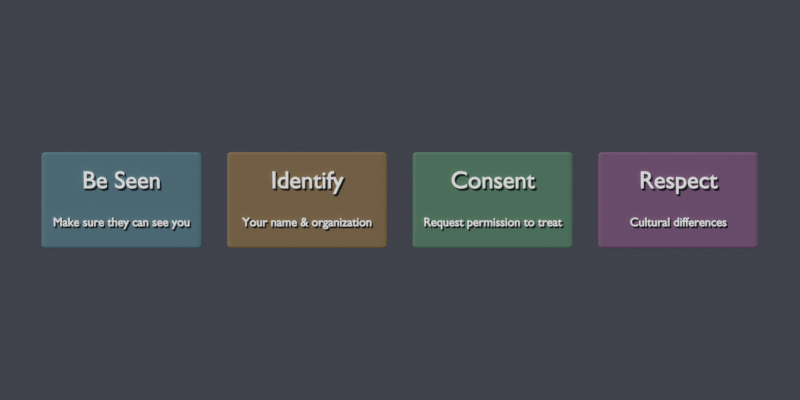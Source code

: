 # Source: approaching-survivor.blend  (saved by Blender 5.1.30; exported with 4.5.12 LTS)
import bpy
from mathutils import Matrix  # noqa: F401  (used for matrix-valued properties, if any)

bpy.ops.wm.read_factory_settings(use_empty=True)
scene = bpy.context.scene
scene.name = 'Scene'

# ---- materials (node trees are filled in below, after node groups)
mat_card_0_mat = bpy.data.materials.new('card_0_mat')
mat_white_text = bpy.data.materials.new('white_text')
mat_card_1_mat = bpy.data.materials.new('card_1_mat')
mat_card_2_mat = bpy.data.materials.new('card_2_mat')
mat_card_3_mat = bpy.data.materials.new('card_3_mat')

# ---- material node trees
mat_card_0_mat.use_nodes = True; mat_card_0_mat.node_tree.nodes.clear()
_N = mat_card_0_mat.node_tree.nodes; _L = mat_card_0_mat.node_tree.links
n0 = _N.new('ShaderNodeBsdfPrincipled'); n0.name = 'Principled BSDF'; n0.location = (-200, 100)
n0.inputs[0].default_value = (0.08, 0.18, 0.22, 1.0)
n0.inputs[2].default_value = 0.55
n0.inputs[27].default_value = (0.2, 0.45, 0.55, 1.0)
n1 = _N.new('ShaderNodeOutputMaterial'); n1.name = 'Material Output'; n1.location = (200, 100)
_L.new(n0.outputs[0], n1.inputs[0])
n1.is_active_output = True
mat_white_text.use_nodes = True; mat_white_text.node_tree.nodes.clear()
_N = mat_white_text.node_tree.nodes; _L = mat_white_text.node_tree.links
n0 = _N.new('ShaderNodeBsdfPrincipled'); n0.name = 'Principled BSDF'; n0.location = (-200, 100)
n0.inputs[0].default_value = (0.97, 0.97, 0.95, 1.0)
n0.inputs[2].default_value = 0.3
n1 = _N.new('ShaderNodeOutputMaterial'); n1.name = 'Material Output'; n1.location = (200, 100)
_L.new(n0.outputs[0], n1.inputs[0])
n1.is_active_output = True
mat_card_1_mat.use_nodes = True; mat_card_1_mat.node_tree.nodes.clear()
_N = mat_card_1_mat.node_tree.nodes; _L = mat_card_1_mat.node_tree.links
n0 = _N.new('ShaderNodeBsdfPrincipled'); n0.name = 'Principled BSDF'; n0.location = (-200, 100)
n0.inputs[0].default_value = (0.22, 0.14, 0.06, 1.0)
n0.inputs[2].default_value = 0.55
n0.inputs[27].default_value = (0.55, 0.35, 0.15, 1.0)
n1 = _N.new('ShaderNodeOutputMaterial'); n1.name = 'Material Output'; n1.location = (200, 100)
_L.new(n0.outputs[0], n1.inputs[0])
n1.is_active_output = True
mat_card_2_mat.use_nodes = True; mat_card_2_mat.node_tree.nodes.clear()
_N = mat_card_2_mat.node_tree.nodes; _L = mat_card_2_mat.node_tree.links
n0 = _N.new('ShaderNodeBsdfPrincipled'); n0.name = 'Principled BSDF'; n0.location = (-200, 100)
n0.inputs[0].default_value = (0.08, 0.2, 0.12, 1.0)
n0.inputs[2].default_value = 0.55
n0.inputs[27].default_value = (0.2, 0.5, 0.3, 1.0)
n1 = _N.new('ShaderNodeOutputMaterial'); n1.name = 'Material Output'; n1.location = (200, 100)
_L.new(n0.outputs[0], n1.inputs[0])
n1.is_active_output = True
mat_card_3_mat.use_nodes = True; mat_card_3_mat.node_tree.nodes.clear()
_N = mat_card_3_mat.node_tree.nodes; _L = mat_card_3_mat.node_tree.links
n0 = _N.new('ShaderNodeBsdfPrincipled'); n0.name = 'Principled BSDF'; n0.location = (-200, 100)
n0.inputs[0].default_value = (0.18, 0.08, 0.18, 1.0)
n0.inputs[2].default_value = 0.55
n0.inputs[27].default_value = (0.45, 0.2, 0.45, 1.0)
n1 = _N.new('ShaderNodeOutputMaterial'); n1.name = 'Material Output'; n1.location = (200, 100)
_L.new(n0.outputs[0], n1.inputs[0])
n1.is_active_output = True

# ---- world
world_world = bpy.data.worlds.new('World'); scene.world = world_world
world_world.use_nodes = True; world_world.node_tree.nodes.clear()
_N = world_world.node_tree.nodes; _L = world_world.node_tree.links
n0 = _N.new('ShaderNodeBackground'); n0.name = 'Background'; n0.location = (-200, 100)
n0.inputs[0].default_value = (0.05, 0.055, 0.07, 1.0)
n1 = _N.new('ShaderNodeOutputWorld'); n1.name = 'World Output'; n1.location = (200, 100)
_L.new(n0.outputs[0], n1.inputs[0])
n1.is_active_output = True

# ---- cameras
cam_cam = bpy.data.cameras.new('Cam')
cam_cam.type = 'ORTHO'
cam_cam.ortho_scale = 12.5

# ---- lights
light_key = bpy.data.lights.new('Key', 'SUN')
light_key.angle = 0.1396
light_key.energy = 3.0
light_fill = bpy.data.lights.new('Fill', 'SUN')
light_fill.angle = 0.2094
light_fill.energy = 1.0

# ---- meshes
me_card_0_box_mesh = bpy.data.meshes.new('card_0_box_mesh')
me_card_0_box_mesh.from_pydata([(-0.5, -0.5, -0.5), (0.5, -0.5, -0.5), (0.5, 0.5, -0.5), (-0.5, 0.5, -0.5), (-0.5, -0.5, 0.5), (0.5, -0.5, 0.5), (0.5, 0.5, 0.5), (-0.5, 0.5, 0.5)], [], [(0, 1, 2, 3), (7, 6, 5, 4), (4, 5, 1, 0), (5, 6, 2, 1), (6, 7, 3, 2), (7, 4, 0, 3)])
me_card_0_box_mesh.materials.append(mat_card_0_mat)
me_card_0_box_mesh.update()
me_card_1_box_mesh = bpy.data.meshes.new('card_1_box_mesh')
me_card_1_box_mesh.from_pydata([(-0.5, -0.5, -0.5), (0.5, -0.5, -0.5), (0.5, 0.5, -0.5), (-0.5, 0.5, -0.5), (-0.5, -0.5, 0.5), (0.5, -0.5, 0.5), (0.5, 0.5, 0.5), (-0.5, 0.5, 0.5)], [], [(0, 1, 2, 3), (7, 6, 5, 4), (4, 5, 1, 0), (5, 6, 2, 1), (6, 7, 3, 2), (7, 4, 0, 3)])
me_card_1_box_mesh.materials.append(mat_card_1_mat)
me_card_1_box_mesh.update()
me_card_2_box_mesh = bpy.data.meshes.new('card_2_box_mesh')
me_card_2_box_mesh.from_pydata([(-0.5, -0.5, -0.5), (0.5, -0.5, -0.5), (0.5, 0.5, -0.5), (-0.5, 0.5, -0.5), (-0.5, -0.5, 0.5), (0.5, -0.5, 0.5), (0.5, 0.5, 0.5), (-0.5, 0.5, 0.5)], [], [(0, 1, 2, 3), (7, 6, 5, 4), (4, 5, 1, 0), (5, 6, 2, 1), (6, 7, 3, 2), (7, 4, 0, 3)])
me_card_2_box_mesh.materials.append(mat_card_2_mat)
me_card_2_box_mesh.update()
me_card_3_box_mesh = bpy.data.meshes.new('card_3_box_mesh')
me_card_3_box_mesh.from_pydata([(-0.5, -0.5, -0.5), (0.5, -0.5, -0.5), (0.5, 0.5, -0.5), (-0.5, 0.5, -0.5), (-0.5, -0.5, 0.5), (0.5, -0.5, 0.5), (0.5, 0.5, 0.5), (-0.5, 0.5, 0.5)], [], [(0, 1, 2, 3), (7, 6, 5, 4), (4, 5, 1, 0), (5, 6, 2, 1), (6, 7, 3, 2), (7, 4, 0, 3)])
me_card_3_box_mesh.materials.append(mat_card_3_mat)
me_card_3_box_mesh.update()

# ---- curves / text
txt_card_0_t1_curve = bpy.data.curves.new('card_0_t1_curve', 'FONT')
txt_card_0_t1_curve.dimensions = '2D'
txt_card_0_t1_curve.body = 'Be Seen'
txt_card_0_t1_curve.materials.append(mat_white_text)
txt_card_0_t1_curve.extrude = 0.02
txt_card_0_t1_curve.bevel_depth = 0.004
txt_card_0_t1_curve.align_x = 'CENTER'
txt_card_0_t1_curve.align_y = 'CENTER'
txt_card_0_t1_curve.size = 0.38
txt_card_0_t2_curve = bpy.data.curves.new('card_0_t2_curve', 'FONT')
txt_card_0_t2_curve.dimensions = '2D'
txt_card_0_t2_curve.body = 'Make sure they can see you'
txt_card_0_t2_curve.materials.append(mat_white_text)
txt_card_0_t2_curve.extrude = 0.014
txt_card_0_t2_curve.bevel_depth = 0.004
txt_card_0_t2_curve.align_x = 'CENTER'
txt_card_0_t2_curve.align_y = 'CENTER'
txt_card_0_t2_curve.size = 0.19
txt_card_1_t1_curve = bpy.data.curves.new('card_1_t1_curve', 'FONT')
txt_card_1_t1_curve.dimensions = '2D'
txt_card_1_t1_curve.body = 'Identify'
txt_card_1_t1_curve.materials.append(mat_white_text)
txt_card_1_t1_curve.extrude = 0.02
txt_card_1_t1_curve.bevel_depth = 0.004
txt_card_1_t1_curve.align_x = 'CENTER'
txt_card_1_t1_curve.align_y = 'CENTER'
txt_card_1_t1_curve.size = 0.38
txt_card_1_t2_curve = bpy.data.curves.new('card_1_t2_curve', 'FONT')
txt_card_1_t2_curve.dimensions = '2D'
txt_card_1_t2_curve.body = 'Your name & organization'
txt_card_1_t2_curve.materials.append(mat_white_text)
txt_card_1_t2_curve.extrude = 0.014
txt_card_1_t2_curve.bevel_depth = 0.004
txt_card_1_t2_curve.align_x = 'CENTER'
txt_card_1_t2_curve.align_y = 'CENTER'
txt_card_1_t2_curve.size = 0.19
txt_card_2_t1_curve = bpy.data.curves.new('card_2_t1_curve', 'FONT')
txt_card_2_t1_curve.dimensions = '2D'
txt_card_2_t1_curve.body = 'Consent'
txt_card_2_t1_curve.materials.append(mat_white_text)
txt_card_2_t1_curve.extrude = 0.02
txt_card_2_t1_curve.bevel_depth = 0.004
txt_card_2_t1_curve.align_x = 'CENTER'
txt_card_2_t1_curve.align_y = 'CENTER'
txt_card_2_t1_curve.size = 0.38
txt_card_2_t2_curve = bpy.data.curves.new('card_2_t2_curve', 'FONT')
txt_card_2_t2_curve.dimensions = '2D'
txt_card_2_t2_curve.body = 'Request permission to treat'
txt_card_2_t2_curve.materials.append(mat_white_text)
txt_card_2_t2_curve.extrude = 0.014
txt_card_2_t2_curve.bevel_depth = 0.004
txt_card_2_t2_curve.align_x = 'CENTER'
txt_card_2_t2_curve.align_y = 'CENTER'
txt_card_2_t2_curve.size = 0.19
txt_card_3_t1_curve = bpy.data.curves.new('card_3_t1_curve', 'FONT')
txt_card_3_t1_curve.dimensions = '2D'
txt_card_3_t1_curve.body = 'Respect'
txt_card_3_t1_curve.materials.append(mat_white_text)
txt_card_3_t1_curve.extrude = 0.02
txt_card_3_t1_curve.bevel_depth = 0.004
txt_card_3_t1_curve.align_x = 'CENTER'
txt_card_3_t1_curve.align_y = 'CENTER'
txt_card_3_t1_curve.size = 0.38
txt_card_3_t2_curve = bpy.data.curves.new('card_3_t2_curve', 'FONT')
txt_card_3_t2_curve.dimensions = '2D'
txt_card_3_t2_curve.body = 'Cultural differences'
txt_card_3_t2_curve.materials.append(mat_white_text)
txt_card_3_t2_curve.extrude = 0.014
txt_card_3_t2_curve.bevel_depth = 0.004
txt_card_3_t2_curve.align_x = 'CENTER'
txt_card_3_t2_curve.align_y = 'CENTER'
txt_card_3_t2_curve.size = 0.19

# ---- objects
ob_card_0_box = bpy.data.objects.new('card_0_box', me_card_0_box_mesh)
ob_card_0_t1 = bpy.data.objects.new('card_0_t1', txt_card_0_t1_curve)
ob_card_0_t2 = bpy.data.objects.new('card_0_t2', txt_card_0_t2_curve)
ob_card_1_box = bpy.data.objects.new('card_1_box', me_card_1_box_mesh)
ob_card_1_t1 = bpy.data.objects.new('card_1_t1', txt_card_1_t1_curve)
ob_card_1_t2 = bpy.data.objects.new('card_1_t2', txt_card_1_t2_curve)
ob_card_2_box = bpy.data.objects.new('card_2_box', me_card_2_box_mesh)
ob_card_2_t1 = bpy.data.objects.new('card_2_t1', txt_card_2_t1_curve)
ob_card_2_t2 = bpy.data.objects.new('card_2_t2', txt_card_2_t2_curve)
ob_card_3_box = bpy.data.objects.new('card_3_box', me_card_3_box_mesh)
ob_card_3_t1 = bpy.data.objects.new('card_3_t1', txt_card_3_t1_curve)
ob_card_3_t2 = bpy.data.objects.new('card_3_t2', txt_card_3_t2_curve)
ob_cam = bpy.data.objects.new('Cam', cam_cam)
ob_key = bpy.data.objects.new('Key', light_key)
ob_fill = bpy.data.objects.new('Fill', light_fill)

# ---- transforms, parenting, visibility, modifiers, constraints
ob_card_0_box.location = (-4.35, 0.0, 0.0)
ob_card_0_box.scale = (2.5, 0.4, 1.5)
_m = ob_card_0_box.modifiers.new('Bevel', 'BEVEL')
_m.width = 0.03
_m.width_pct = 0.03
_m.segments = 3
ob_card_0_t1.location = (-4.35, -0.22, 0.3)
ob_card_0_t1.rotation_euler = (1.571, 0.0, 0.0)
ob_card_0_t2.location = (-4.35, -0.22, -0.35)
ob_card_0_t2.rotation_euler = (1.571, 0.0, 0.0)
ob_card_1_box.location = (-1.45, 0.0, 0.0)
ob_card_1_box.scale = (2.5, 0.4, 1.5)
_m = ob_card_1_box.modifiers.new('Bevel', 'BEVEL')
_m.width = 0.03
_m.width_pct = 0.03
_m.segments = 3
ob_card_1_t1.location = (-1.45, -0.22, 0.3)
ob_card_1_t1.rotation_euler = (1.571, 0.0, 0.0)
ob_card_1_t2.location = (-1.45, -0.22, -0.35)
ob_card_1_t2.rotation_euler = (1.571, 0.0, 0.0)
ob_card_2_box.location = (1.45, 0.0, 0.0)
ob_card_2_box.scale = (2.5, 0.4, 1.5)
_m = ob_card_2_box.modifiers.new('Bevel', 'BEVEL')
_m.width = 0.03
_m.width_pct = 0.03
_m.segments = 3
ob_card_2_t1.location = (1.45, -0.22, 0.3)
ob_card_2_t1.rotation_euler = (1.571, 0.0, 0.0)
ob_card_2_t2.location = (1.45, -0.22, -0.35)
ob_card_2_t2.rotation_euler = (1.571, 0.0, 0.0)
ob_card_3_box.location = (4.35, 0.0, 0.0)
ob_card_3_box.scale = (2.5, 0.4, 1.5)
_m = ob_card_3_box.modifiers.new('Bevel', 'BEVEL')
_m.width = 0.03
_m.width_pct = 0.03
_m.segments = 3
ob_card_3_t1.location = (4.35, -0.22, 0.3)
ob_card_3_t1.rotation_euler = (1.571, 0.0, 0.0)
ob_card_3_t2.location = (4.35, -0.22, -0.35)
ob_card_3_t2.rotation_euler = (1.571, 0.0, 0.0)
ob_cam.location = (0.0, -12.0, 0.0)
ob_cam.rotation_euler = (1.571, 0.0, 0.0)
ob_key.location = (0.0, 0.0, 0.0)
ob_key.rotation_euler = (0.9599, 0.0, -0.6109)
ob_fill.location = (0.0, 0.0, 0.0)
ob_fill.rotation_euler = (1.134, 0.0, 2.443)

# ---- collection membership
scene.collection.objects.link(ob_card_0_box)
scene.collection.objects.link(ob_card_0_t1)
scene.collection.objects.link(ob_card_0_t2)
scene.collection.objects.link(ob_card_1_box)
scene.collection.objects.link(ob_card_1_t1)
scene.collection.objects.link(ob_card_1_t2)
scene.collection.objects.link(ob_card_2_box)
scene.collection.objects.link(ob_card_2_t1)
scene.collection.objects.link(ob_card_2_t2)
scene.collection.objects.link(ob_card_3_box)
scene.collection.objects.link(ob_card_3_t1)
scene.collection.objects.link(ob_card_3_t2)
scene.collection.objects.link(ob_cam)
scene.collection.objects.link(ob_key)
scene.collection.objects.link(ob_fill)

# ---- scene / render settings (as saved in the file)
scene.camera = ob_cam
scene.frame_start = 1; scene.frame_end = 96; scene.frame_set(1)
scene.render.engine = 'BLENDER_EEVEE_NEXT'
scene.render.resolution_x = 1280
scene.render.resolution_y = 640
scene.render.bake_bias = 0.0
scene.render.bake_samples = 0
scene.cycles.sampling_pattern = 'TABULATED_SOBOL'
scene.eevee.use_volume_custom_range = False
scene.view_settings.view_transform = 'Standard'
bpy.context.view_layer.update()
